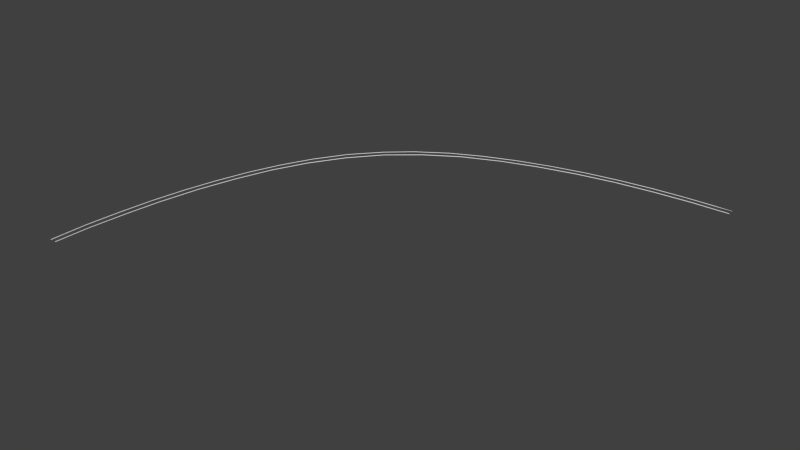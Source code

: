 # Source: r90_turn_rails.blend  (saved by Blender 2.70.0; exported with 4.5.12 LTS)
import bpy
from mathutils import Matrix  # noqa: F401  (used for matrix-valued properties, if any)

bpy.ops.wm.read_factory_settings(use_empty=True)
scene = bpy.context.scene
scene.name = 'Scene'

# ---- collections
col_collection_1 = bpy.data.collections.new('Collection 1'); scene.collection.children.link(col_collection_1)

# ---- world
world_world = bpy.data.worlds.new('World'); scene.world = world_world
world_world.color = (0.05088, 0.05088, 0.05088)
world_world.use_sun_shadow = False
world_world.sun_shadow_jitter_overblur = 0.0
world_world.cycles.sampling_method = 'MANUAL'
world_world.cycles.sample_map_resolution = 256

# ---- meshes
me_cube_004 = bpy.data.meshes.new('Cube.004')
me_cube_004.from_pydata([(-25.01, 16.79, 6.437e-06), (-25.01, 16.79, 0.01862), (-1.134e-07, 0.1332, 0.01861), (-1.134e-07, 0.1332, 8.047e-07), (-25.04, 16.79, 6.46e-06), (-25.04, 16.79, 0.01862), (-7.921e-08, 0.1133, 0.01861), (-9.411e-08, 0.1133, 7.972e-07), (-25.04, 15.29, 0.01114), (-24.89, 13.76, 0.01114), (-24.63, 12.24, 0.01114), (-24.21, 10.73, 0.01114), (-23.64, 9.243, 0.01114), (-22.9, 7.791, 0.01114), (-21.95, 6.359, 0.01114), (-20.72, 5.073, 0.01114), (-19.2, 3.88, 0.01114), (-17.41, 2.903, 0.01114), (-15.42, 2.103, 0.01114), (-13.35, 1.493, 0.01114), (-11.14, 1.023, 0.01114), (-8.853, 0.6487, 0.01114), (-6.396, 0.3751, 0.01114), (-4.346, 0.2325, 0.01114), (-2.076, 0.1206, 0.01114), (-2.056, 0.1359, 0.01114), (-4.321, 0.2497, 0.01114), (-6.369, 0.3948, 0.01114), (-8.826, 0.6679, 0.01114), (-11.11, 1.042, 0.01114), (-13.32, 1.511, 0.01114), (-15.39, 2.123, 0.01114), (-17.38, 2.921, 0.01114), (-19.17, 3.898, 0.01114), (-20.68, 5.089, 0.01114), (-21.91, 6.373, 0.01114), (-22.87, 7.803, 0.01114), (-23.6, 9.254, 0.01114), (-24.17, 10.74, 0.01114), (-24.59, 12.25, 0.01114), (-24.85, 13.77, 0.01114), (-25.0, 15.3, 0.01114), (-2.076, 0.1206, -0.007547), (-4.346, 0.2325, -0.007547), (-6.396, 0.3751, -0.007547), (-8.853, 0.6487, -0.007546), (-11.14, 1.023, -0.007546), (-13.35, 1.493, -0.007546), (-15.42, 2.103, -0.007545), (-17.41, 2.903, -0.007545), (-19.2, 3.88, -0.007545), (-20.72, 5.073, -0.007544), (-21.95, 6.359, -0.007544), (-22.9, 7.791, -0.007544), (-23.64, 9.243, -0.007544), (-24.21, 10.73, -0.007543), (-24.63, 12.24, -0.007543), (-24.89, 13.76, -0.007543), (-25.04, 15.29, -0.007542), (-25.0, 15.3, -0.007542), (-24.85, 13.77, -0.007543), (-24.59, 12.25, -0.007543), (-24.17, 10.74, -0.007543), (-23.6, 9.254, -0.007544), (-22.87, 7.803, -0.007544), (-21.91, 6.373, -0.007544), (-20.68, 5.089, -0.007544), (-19.17, 3.898, -0.007545), (-17.38, 2.921, -0.007545), (-15.39, 2.123, -0.007545), (-13.32, 1.511, -0.007546), (-11.11, 1.042, -0.007546), (-8.826, 0.6679, -0.007546), (-6.369, 0.3948, -0.007547), (-4.321, 0.2497, -0.007547), (-2.056, 0.1359, -0.007547), (-25.41, 16.79, 8.307e-06), (-25.38, 16.79, 0.01862), (1.411e-07, -0.1133, 0.01861), (1.411e-07, -0.1133, -7.451e-08), (-25.41, 16.79, 8.292e-06), (-25.41, 16.79, 0.01862), (-0.0004, -0.1332, 0.01861), (-0.0004, -0.1332, -7.451e-08), (-25.43, 16.07, 0.01115), (-25.39, 15.05, 0.01115), (-25.27, 13.71, 0.01115), (-25.03, 12.34, 0.01115), (-24.68, 10.98, 0.01114), (-24.2, 9.637, 0.01114), (-23.6, 8.314, 0.01114), (-22.85, 7.026, 0.01114), (-21.93, 5.794, 0.01114), (-20.73, 4.612, 0.01114), (-19.49, 3.685, 0.01114), (-17.85, 2.741, 0.01076), (-16.04, 1.998, 0.01114), (-14.19, 1.42, 0.01114), (-12.28, 0.9572, 0.01114), (-10.34, 0.5995, 0.01114), (-8.318, 0.3039, 0.01114), (-6.271, 0.08816, 0.01114), (-4.21, -0.05143, 0.01114), (-2.132, -0.1447, 0.01114), (-2.132, -0.1274, 0.01114), (-4.208, -0.03372, 0.01114), (-6.267, 0.1058, 0.01114), (-8.313, 0.3213, 0.01114), (-10.33, 0.6168, 0.01114), (-12.28, 0.9741, 0.01114), (-14.18, 1.437, 0.01114), (-16.02, 2.013, 0.01114), (-17.84, 2.756, 0.01076), (-19.47, 3.698, 0.01114), (-20.71, 4.623, 0.01114), (-21.91, 5.803, 0.01114), (-22.82, 7.033, 0.01114), (-23.58, 8.32, 0.01114), (-24.18, 9.641, 0.01114), (-24.66, 10.99, 0.01114), (-25.0, 12.34, 0.01115), (-25.24, 13.71, 0.01115), (-25.37, 15.05, 0.01115), (-25.4, 16.07, 0.01115), (-2.132, -0.1447, -0.007548), (-4.21, -0.05143, -0.007548), (-6.271, 0.08816, -0.007547), (-8.318, 0.3039, -0.007547), (-10.34, 0.5995, -0.007547), (-12.28, 0.9572, -0.007546), (-14.19, 1.42, -0.007546), (-16.04, 1.998, -0.007545), (-17.85, 2.741, -0.007924), (-19.49, 3.685, -0.007544), (-20.73, 4.612, -0.007544), (-21.93, 5.794, -0.007544), (-22.85, 7.026, -0.007543), (-23.6, 8.314, -0.007543), (-24.2, 9.637, -0.007542), (-24.68, 10.98, -0.007542), (-25.03, 12.34, -0.007542), (-25.27, 13.71, -0.007541), (-25.39, 15.05, -0.007541), (-25.43, 16.07, -0.007541), (-25.4, 16.07, -0.007541), (-25.37, 15.05, -0.007541), (-25.24, 13.71, -0.007541), (-25.0, 12.34, -0.007542), (-24.66, 10.99, -0.007542), (-24.18, 9.641, -0.007543), (-23.58, 8.32, -0.007543), (-22.82, 7.033, -0.007543), (-21.91, 5.803, -0.007544), (-20.71, 4.623, -0.007544), (-19.47, 3.698, -0.007545), (-17.84, 2.756, -0.007924), (-16.02, 2.013, -0.007545), (-14.18, 1.437, -0.007546), (-12.28, 0.9741, -0.007546), (-10.33, 0.6168, -0.007547), (-8.313, 0.3213, -0.007547), (-6.267, 0.1058, -0.007547), (-4.208, -0.03372, -0.007548), (-2.132, -0.1274, -0.007548)], [], [(4, 5, 1, 0), (24, 6, 2, 25), (6, 7, 3, 2), (75, 25, 2, 3), (8, 9, 40, 41), (9, 10, 39, 40), (10, 11, 38, 39), (11, 12, 37, 38), (12, 13, 36, 37), (13, 14, 35, 36), (14, 15, 34, 35), (15, 16, 33, 34), (16, 17, 32, 33), (17, 18, 31, 32), (18, 19, 30, 31), (19, 20, 29, 30), (20, 21, 28, 29), (21, 22, 27, 28), (22, 23, 26, 27), (23, 24, 25, 26), (7, 42, 75, 3), (42, 43, 74, 75), (43, 44, 73, 74), (44, 45, 72, 73), (45, 46, 71, 72), (46, 47, 70, 71), (47, 48, 69, 70), (48, 49, 68, 69), (49, 50, 67, 68), (50, 51, 66, 67), (51, 52, 65, 66), (52, 53, 64, 65), (53, 54, 63, 64), (54, 55, 62, 63), (55, 56, 61, 62), (56, 57, 60, 61), (57, 58, 59, 60), (0, 1, 41, 59), (59, 41, 40, 60), (60, 40, 39, 61), (61, 39, 38, 62), (62, 38, 37, 63), (63, 37, 36, 64), (64, 36, 35, 65), (65, 35, 34, 66), (66, 34, 33, 67), (67, 33, 32, 68), (68, 32, 31, 69), (69, 31, 30, 70), (70, 30, 29, 71), (71, 29, 28, 72), (72, 28, 27, 73), (73, 27, 26, 74), (74, 26, 25, 75), (7, 6, 24, 42), (42, 24, 23, 43), (43, 23, 22, 44), (44, 22, 21, 45), (45, 21, 20, 46), (46, 20, 19, 47), (47, 19, 18, 48), (48, 18, 17, 49), (49, 17, 16, 50), (50, 16, 15, 51), (51, 15, 14, 52), (52, 14, 13, 53), (53, 13, 12, 54), (54, 12, 11, 55), (55, 11, 10, 56), (56, 10, 9, 57), (57, 9, 8, 58), (58, 8, 5, 4), (58, 4, 0, 59), (5, 8, 41, 1), (80, 81, 77, 76), (103, 82, 78, 104), (82, 83, 79, 78), (143, 80, 76, 144), (163, 104, 78, 79), (143, 84, 81, 80), (81, 84, 123, 77), (84, 85, 122, 123), (85, 86, 121, 122), (86, 87, 120, 121), (87, 88, 119, 120), (88, 89, 118, 119), (89, 90, 117, 118), (90, 91, 116, 117), (91, 92, 115, 116), (92, 93, 114, 115), (93, 94, 113, 114), (94, 95, 112, 113), (95, 96, 111, 112), (96, 97, 110, 111), (97, 98, 109, 110), (98, 99, 108, 109), (99, 100, 107, 108), (100, 101, 106, 107), (101, 102, 105, 106), (102, 103, 104, 105), (83, 124, 163, 79), (124, 125, 162, 163), (125, 126, 161, 162), (126, 127, 160, 161), (127, 128, 159, 160), (128, 129, 158, 159), (129, 130, 157, 158), (130, 131, 156, 157), (131, 132, 155, 156), (132, 133, 154, 155), (133, 134, 153, 154), (134, 135, 152, 153), (135, 136, 151, 152), (136, 137, 150, 151), (137, 138, 149, 150), (138, 139, 148, 149), (139, 140, 147, 148), (140, 141, 146, 147), (141, 142, 145, 146), (142, 143, 144, 145), (76, 77, 123, 144), (144, 123, 122, 145), (145, 122, 121, 146), (146, 121, 120, 147), (147, 120, 119, 148), (148, 119, 118, 149), (149, 118, 117, 150), (150, 117, 116, 151), (151, 116, 115, 152), (152, 115, 114, 153), (153, 114, 113, 154), (154, 113, 112, 155), (155, 112, 111, 156), (156, 111, 110, 157), (157, 110, 109, 158), (158, 109, 108, 159), (159, 108, 107, 160), (160, 107, 106, 161), (161, 106, 105, 162), (162, 105, 104, 163), (83, 82, 103, 124), (124, 103, 102, 125), (125, 102, 101, 126), (126, 101, 100, 127), (127, 100, 99, 128), (128, 99, 98, 129), (129, 98, 97, 130), (130, 97, 96, 131), (131, 96, 95, 132), (132, 95, 94, 133), (133, 94, 93, 134), (134, 93, 92, 135), (135, 92, 91, 136), (136, 91, 90, 137), (137, 90, 89, 138), (138, 89, 88, 139), (139, 88, 87, 140), (140, 87, 86, 141), (141, 86, 85, 142), (142, 85, 84, 143)])
me_cube_004.use_remesh_preserve_volume = False
me_cube_004.use_remesh_preserve_attributes = False
me_cube_004.use_mirror_vertex_groups = False
me_cube_004.update()

# ---- objects
ob_cube = bpy.data.objects.new('Cube', me_cube_004)

# ---- transforms, parenting, visibility, modifiers, constraints
ob_cube.location = (0.0, 0.0, 0.0)
ob_cube.rotation_euler = (0.0, 0.0, -1.571)
ob_cube.scale = (0.3173, 0.4764, 0.5094)
ob_cube.lineart.crease_threshold = 0.0

# ---- collection membership
col_collection_1.objects.link(ob_cube)

# ---- scene / render settings (as saved in the file)
scene.frame_start = 1; scene.frame_end = 250; scene.frame_set(1)
scene.render.engine = 'BLENDER_EEVEE_NEXT'
scene.render.resolution_percentage = 50
scene.render.dither_intensity = 0.0
scene.cycles.use_denoising = False
scene.cycles.samples = 10
scene.cycles.sampling_pattern = 'TABULATED_SOBOL'
scene.cycles.light_sampling_threshold = 0.0
scene.cycles.use_adaptive_sampling = False
scene.cycles.use_light_tree = False
scene.cycles.blur_glossy = 0.0
scene.cycles.volume_bounces = 1
scene.cycles.pixel_filter_type = 'GAUSSIAN'
scene.cycles.sample_clamp_indirect = 0.0
scene.view_settings.view_transform = 'Standard'
bpy.context.view_layer.update()

# ---- added for rendering (the .blend has no active camera and no usable light): camera, sun
cam_auto = bpy.data.cameras.new('AutoCamera')
cam_auto.lens = 50.0
cam_auto.sensor_width = 36.0
cam_auto.clip_end = 1000.0
ob_auto_camera = bpy.data.objects.new('AutoCamera', cam_auto)
scene.collection.objects.link(ob_auto_camera)
ob_auto_camera.location = (14.523, -8.63489, 8.44871)
ob_auto_camera.rotation_euler = (1.09748, -7.21219e-08, 0.694738)
scene.camera = ob_auto_camera
light_auto_sun = bpy.data.lights.new('AutoSun', 'SUN')
light_auto_sun.energy = 3.0
light_auto_sun.angle = 0.0523599
ob_auto_sun = bpy.data.objects.new('AutoSun', light_auto_sun)
scene.collection.objects.link(ob_auto_sun)
ob_auto_sun.rotation_euler = (0.872665, 0.174533, 0.523599)
bpy.context.view_layer.update()

